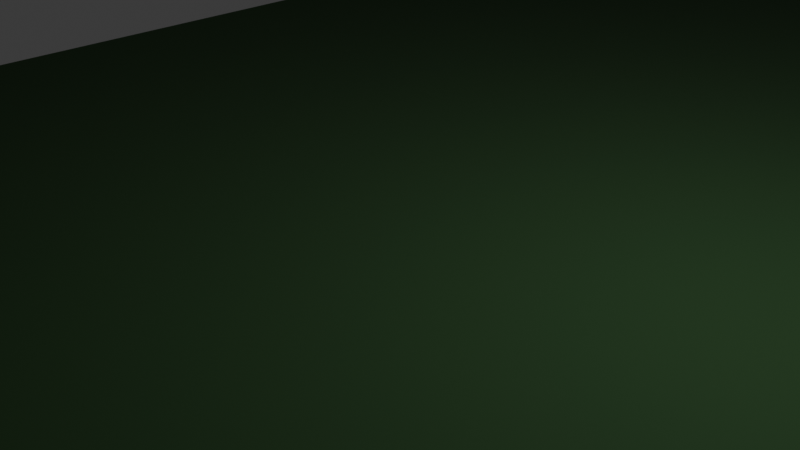 # Source: plane.blend  (saved by Blender 4.5.87; exported with 4.5.12 LTS)
import bpy
from mathutils import Matrix  # noqa: F401  (used for matrix-valued properties, if any)

bpy.ops.wm.read_factory_settings(use_empty=True)
scene = bpy.context.scene
scene.name = 'Scene'

# ---- collections
col_collection = bpy.data.collections.new('Collection'); scene.collection.children.link(col_collection)

# ---- materials (node trees are filled in below, after node groups)
mat_material_001 = bpy.data.materials.new('Material.001')

# ---- material node trees
mat_material_001.use_nodes = True; mat_material_001.node_tree.nodes.clear()
_N = mat_material_001.node_tree.nodes; _L = mat_material_001.node_tree.links
n0 = _N.new('ShaderNodeBsdfPrincipled'); n0.name = 'Principled BSDF'; n0.location = (10, 300)
n0.inputs[0].default_value = (0.012, 0.04716, 0.009622, 1.0)
n0.inputs[2].default_value = 0.9742
n1 = _N.new('ShaderNodeOutputMaterial'); n1.name = 'Material Output'; n1.location = (300, 300)
_L.new(n0.outputs[0], n1.inputs[0])
n1.is_active_output = True

# ---- world
world_world = bpy.data.worlds.new('World'); scene.world = world_world
world_world.use_nodes = True; world_world.node_tree.nodes.clear()
_N = world_world.node_tree.nodes; _L = world_world.node_tree.links
n0 = _N.new('ShaderNodeOutputWorld'); n0.name = 'World Output'; n0.location = (200, 100)
n1 = _N.new('ShaderNodeBackground'); n1.name = 'Background'; n1.location = (-200, 100)
n1.inputs[0].default_value = (0.05088, 0.05088, 0.05088, 1.0)
_L.new(n1.outputs[0], n0.inputs[0])
n0.is_active_output = True
world_world.color = (0.05088, 0.05088, 0.05088)
world_world.sun_shadow_jitter_overblur = 0.0

# ---- cameras
cam_camera = bpy.data.cameras.new('Camera')
cam_camera.clip_end = 100.0
cam_camera.ortho_scale = 7.314

# ---- lights
light_light = bpy.data.lights.new('Light', 'POINT')
light_light.energy = 1000.0
light_light.shadow_soft_size = 0.1

# ---- meshes
me_plane_002 = bpy.data.meshes.new('Plane.002')
me_plane_002.from_pydata([(-14.38, -14.38, -0.04131), (14.38, -14.38, -0.04131), (-14.38, 14.38, -0.04131), (14.38, 14.38, -0.04131)], [], [(0, 1, 3, 2)])
_uv = me_plane_002.uv_layers.new(name='UVMap')
_uv.uv.foreach_set('vector', [0.0, 0.0, 1.0, 0.0, 1.0, 1.0, 0.0, 1.0])
me_plane_002.materials.append(mat_material_001)
me_plane_002.update()

# ---- objects
ob_light = bpy.data.objects.new('Light', light_light)
ob_camera = bpy.data.objects.new('Camera', cam_camera)
ob_plane_001 = bpy.data.objects.new('Plane.001', me_plane_002)

# ---- transforms, parenting, visibility, modifiers, constraints
ob_light.location = (4.076, 1.005, 5.904)
ob_light.rotation_euler = (0.6503, 0.05522, 1.866)
ob_light.lock_rotations_4d = False
ob_light.empty_display_type = 'ARROWS'
ob_light.color = (0.0, 0.0, 0.0, 0.0)
ob_light.lineart.crease_threshold = 0.0
ob_camera.location = (7.359, -6.926, 4.958)
ob_camera.rotation_euler = (1.109, 0.0, 0.8149)
ob_camera.lock_rotations_4d = False
ob_camera.empty_display_type = 'ARROWS'
ob_camera.color = (0.0, 0.0, 0.0, 0.0)
ob_camera.display_type = 'WIRE'
ob_camera.lineart.crease_threshold = 0.0
ob_plane_001.location = (6.829, 0.0, 0.0)

# ---- collection membership
col_collection.objects.link(ob_light)
col_collection.objects.link(ob_camera)
col_collection.objects.link(ob_plane_001)

# ---- scene / render settings (as saved in the file)
scene.camera = ob_camera
scene.frame_start = 1; scene.frame_end = 250; scene.frame_set(1)
scene.render.engine = 'BLENDER_EEVEE_NEXT'
bpy.context.view_layer.update()
